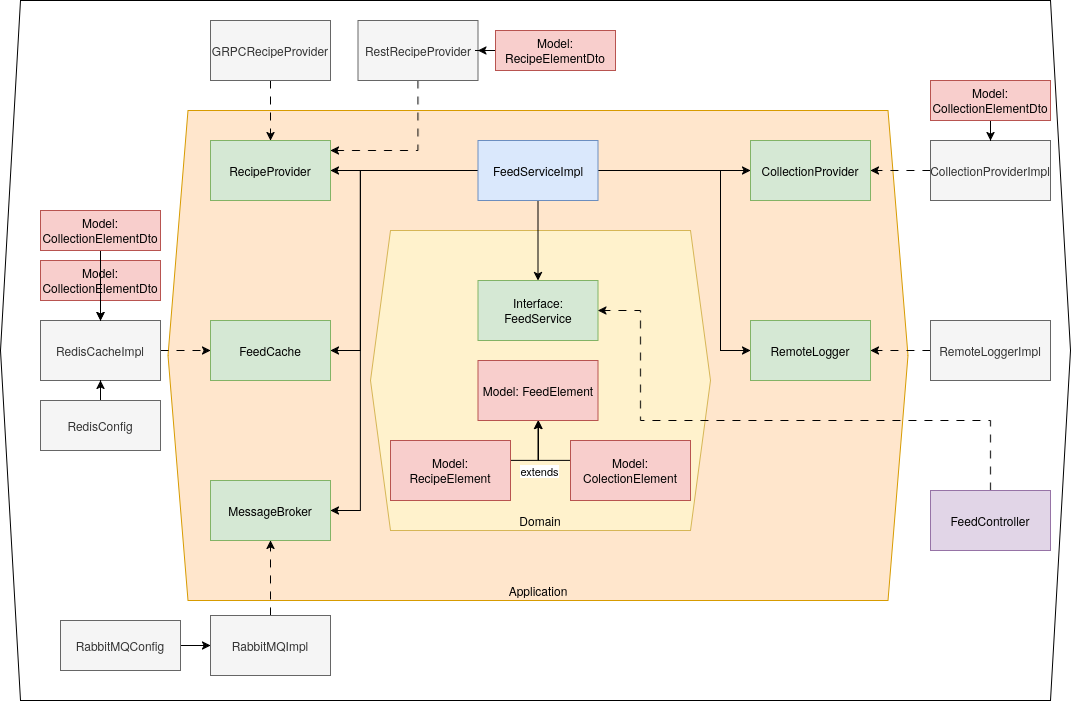

The diagram above was exported from draw.io. Its source (the exported page's mxGraphModel, read from the mxfile embedded in the PNG):
<mxGraphModel dx="2284" dy="1922" grid="1" gridSize="10" guides="1" tooltips="1" connect="1" arrows="1" fold="1" page="1" pageScale="1" pageWidth="850" pageHeight="1100" math="0" shadow="0">
  <root>
    <mxCell id="0" />
    <mxCell id="1" parent="0" />
    <mxCell id="1SnjhYXfxxfOsFqA_u1_-22" value="" style="shape=hexagon;perimeter=hexagonPerimeter2;whiteSpace=wrap;html=1;fixedSize=1;" vertex="1" parent="1">
      <mxGeometry x="-130" y="-20" width="1070" height="700" as="geometry" />
    </mxCell>
    <mxCell id="1SnjhYXfxxfOsFqA_u1_-9" value="Application" style="shape=hexagon;perimeter=hexagonPerimeter2;whiteSpace=wrap;html=1;fixedSize=1;verticalAlign=bottom;fillColor=#ffe6cc;strokeColor=#d79b00;" vertex="1" parent="1">
      <mxGeometry x="37.5" y="90" width="740" height="490" as="geometry" />
    </mxCell>
    <mxCell id="1SnjhYXfxxfOsFqA_u1_-1" value="Domain" style="shape=hexagon;perimeter=hexagonPerimeter2;whiteSpace=wrap;html=1;fixedSize=1;fillColor=#fff2cc;strokeColor=#d6b656;verticalAlign=bottom;" vertex="1" parent="1">
      <mxGeometry x="240" y="210" width="340" height="300" as="geometry" />
    </mxCell>
    <mxCell id="1SnjhYXfxxfOsFqA_u1_-2" value="&lt;div&gt;Interface: FeedService&lt;/div&gt;" style="rounded=0;whiteSpace=wrap;html=1;fillColor=#d5e8d4;strokeColor=#82b366;" vertex="1" parent="1">
      <mxGeometry x="347.5" y="260" width="120" height="60" as="geometry" />
    </mxCell>
    <mxCell id="1SnjhYXfxxfOsFqA_u1_-3" value="&lt;div&gt;Model: FeedElement&lt;/div&gt;" style="rounded=0;whiteSpace=wrap;html=1;fillColor=#f8cecc;strokeColor=#b85450;" vertex="1" parent="1">
      <mxGeometry x="347.5" y="340" width="120" height="60" as="geometry" />
    </mxCell>
    <mxCell id="1SnjhYXfxxfOsFqA_u1_-7" style="edgeStyle=orthogonalEdgeStyle;rounded=0;orthogonalLoop=1;jettySize=auto;html=1;entryX=0.5;entryY=1;entryDx=0;entryDy=0;" edge="1" parent="1" source="1SnjhYXfxxfOsFqA_u1_-4" target="1SnjhYXfxxfOsFqA_u1_-3">
      <mxGeometry relative="1" as="geometry">
        <Array as="points">
          <mxPoint x="408" y="440" />
        </Array>
      </mxGeometry>
    </mxCell>
    <mxCell id="1SnjhYXfxxfOsFqA_u1_-4" value="&lt;div&gt;Model: RecipeElement&lt;/div&gt;" style="rounded=0;whiteSpace=wrap;html=1;fillColor=#f8cecc;strokeColor=#b85450;" vertex="1" parent="1">
      <mxGeometry x="260" y="420" width="120" height="60" as="geometry" />
    </mxCell>
    <mxCell id="1SnjhYXfxxfOsFqA_u1_-6" style="edgeStyle=orthogonalEdgeStyle;rounded=0;orthogonalLoop=1;jettySize=auto;html=1;" edge="1" parent="1" source="1SnjhYXfxxfOsFqA_u1_-5" target="1SnjhYXfxxfOsFqA_u1_-3">
      <mxGeometry relative="1" as="geometry">
        <Array as="points">
          <mxPoint x="408" y="440" />
        </Array>
      </mxGeometry>
    </mxCell>
    <mxCell id="1SnjhYXfxxfOsFqA_u1_-8" value="&lt;div&gt;extends&lt;/div&gt;" style="edgeLabel;html=1;align=center;verticalAlign=middle;resizable=0;points=[];" vertex="1" connectable="0" parent="1SnjhYXfxxfOsFqA_u1_-6">
      <mxGeometry x="-0.5833" y="-1" relative="1" as="geometry">
        <mxPoint x="-17" y="11" as="offset" />
      </mxGeometry>
    </mxCell>
    <mxCell id="1SnjhYXfxxfOsFqA_u1_-5" value="&lt;div&gt;Model: ColectionElement&lt;/div&gt;" style="rounded=0;whiteSpace=wrap;html=1;fillColor=#f8cecc;strokeColor=#b85450;" vertex="1" parent="1">
      <mxGeometry x="440" y="420" width="120" height="60" as="geometry" />
    </mxCell>
    <mxCell id="1SnjhYXfxxfOsFqA_u1_-11" style="edgeStyle=orthogonalEdgeStyle;rounded=0;orthogonalLoop=1;jettySize=auto;html=1;" edge="1" parent="1" source="1SnjhYXfxxfOsFqA_u1_-10" target="1SnjhYXfxxfOsFqA_u1_-2">
      <mxGeometry relative="1" as="geometry" />
    </mxCell>
    <mxCell id="1SnjhYXfxxfOsFqA_u1_-14" style="edgeStyle=orthogonalEdgeStyle;rounded=0;orthogonalLoop=1;jettySize=auto;html=1;" edge="1" parent="1" source="1SnjhYXfxxfOsFqA_u1_-10" target="1SnjhYXfxxfOsFqA_u1_-12">
      <mxGeometry relative="1" as="geometry" />
    </mxCell>
    <mxCell id="1SnjhYXfxxfOsFqA_u1_-15" style="edgeStyle=orthogonalEdgeStyle;rounded=0;orthogonalLoop=1;jettySize=auto;html=1;" edge="1" parent="1" source="1SnjhYXfxxfOsFqA_u1_-10" target="1SnjhYXfxxfOsFqA_u1_-13">
      <mxGeometry relative="1" as="geometry" />
    </mxCell>
    <mxCell id="1SnjhYXfxxfOsFqA_u1_-17" style="edgeStyle=orthogonalEdgeStyle;rounded=0;orthogonalLoop=1;jettySize=auto;html=1;entryX=1;entryY=0.5;entryDx=0;entryDy=0;" edge="1" parent="1" source="1SnjhYXfxxfOsFqA_u1_-10" target="1SnjhYXfxxfOsFqA_u1_-16">
      <mxGeometry relative="1" as="geometry">
        <Array as="points">
          <mxPoint x="230" y="150" />
          <mxPoint x="230" y="330" />
        </Array>
      </mxGeometry>
    </mxCell>
    <mxCell id="1SnjhYXfxxfOsFqA_u1_-20" style="edgeStyle=orthogonalEdgeStyle;rounded=0;orthogonalLoop=1;jettySize=auto;html=1;entryX=0;entryY=0.5;entryDx=0;entryDy=0;" edge="1" parent="1" source="1SnjhYXfxxfOsFqA_u1_-10" target="1SnjhYXfxxfOsFqA_u1_-19">
      <mxGeometry relative="1" as="geometry">
        <Array as="points">
          <mxPoint x="590" y="150" />
          <mxPoint x="590" y="330" />
        </Array>
      </mxGeometry>
    </mxCell>
    <mxCell id="1SnjhYXfxxfOsFqA_u1_-21" style="edgeStyle=orthogonalEdgeStyle;rounded=0;orthogonalLoop=1;jettySize=auto;html=1;entryX=1;entryY=0.5;entryDx=0;entryDy=0;" edge="1" parent="1" source="1SnjhYXfxxfOsFqA_u1_-10" target="1SnjhYXfxxfOsFqA_u1_-18">
      <mxGeometry relative="1" as="geometry">
        <Array as="points">
          <mxPoint x="230" y="150" />
          <mxPoint x="230" y="490" />
        </Array>
      </mxGeometry>
    </mxCell>
    <mxCell id="1SnjhYXfxxfOsFqA_u1_-10" value="FeedServiceImpl" style="rounded=0;whiteSpace=wrap;html=1;fillColor=#dae8fc;strokeColor=#6c8ebf;" vertex="1" parent="1">
      <mxGeometry x="347.5" y="120" width="120" height="60" as="geometry" />
    </mxCell>
    <mxCell id="1SnjhYXfxxfOsFqA_u1_-12" value="&lt;div&gt;CollectionProvider&lt;/div&gt;" style="rounded=0;whiteSpace=wrap;html=1;fillColor=#d5e8d4;strokeColor=#82b366;" vertex="1" parent="1">
      <mxGeometry x="620" y="120" width="120" height="60" as="geometry" />
    </mxCell>
    <mxCell id="1SnjhYXfxxfOsFqA_u1_-13" value="RecipeProvider" style="rounded=0;whiteSpace=wrap;html=1;fillColor=#d5e8d4;strokeColor=#82b366;" vertex="1" parent="1">
      <mxGeometry x="80" y="120" width="120" height="60" as="geometry" />
    </mxCell>
    <mxCell id="1SnjhYXfxxfOsFqA_u1_-16" value="FeedCache" style="rounded=0;whiteSpace=wrap;html=1;fillColor=#d5e8d4;strokeColor=#82b366;" vertex="1" parent="1">
      <mxGeometry x="80" y="300" width="120" height="60" as="geometry" />
    </mxCell>
    <mxCell id="1SnjhYXfxxfOsFqA_u1_-18" value="MessageBroker" style="rounded=0;whiteSpace=wrap;html=1;fillColor=#d5e8d4;strokeColor=#82b366;" vertex="1" parent="1">
      <mxGeometry x="80" y="460" width="120" height="60" as="geometry" />
    </mxCell>
    <mxCell id="1SnjhYXfxxfOsFqA_u1_-19" value="RemoteLogger" style="rounded=0;whiteSpace=wrap;html=1;fillColor=#d5e8d4;strokeColor=#82b366;" vertex="1" parent="1">
      <mxGeometry x="620" y="300" width="120" height="60" as="geometry" />
    </mxCell>
    <mxCell id="1SnjhYXfxxfOsFqA_u1_-24" style="edgeStyle=orthogonalEdgeStyle;rounded=0;orthogonalLoop=1;jettySize=auto;html=1;dashed=1;dashPattern=8 8;" edge="1" parent="1" source="1SnjhYXfxxfOsFqA_u1_-23" target="1SnjhYXfxxfOsFqA_u1_-19">
      <mxGeometry relative="1" as="geometry" />
    </mxCell>
    <mxCell id="1SnjhYXfxxfOsFqA_u1_-23" value="RemoteLoggerImpl" style="rounded=0;whiteSpace=wrap;html=1;fillColor=#f5f5f5;fontColor=#333333;strokeColor=#666666;" vertex="1" parent="1">
      <mxGeometry x="800" y="300" width="120" height="60" as="geometry" />
    </mxCell>
    <mxCell id="1SnjhYXfxxfOsFqA_u1_-26" style="edgeStyle=orthogonalEdgeStyle;rounded=0;orthogonalLoop=1;jettySize=auto;html=1;dashed=1;dashPattern=8 8;" edge="1" parent="1" source="1SnjhYXfxxfOsFqA_u1_-25" target="1SnjhYXfxxfOsFqA_u1_-18">
      <mxGeometry relative="1" as="geometry" />
    </mxCell>
    <mxCell id="1SnjhYXfxxfOsFqA_u1_-25" value="RabbitMQImpl" style="rounded=0;whiteSpace=wrap;html=1;fillColor=#f5f5f5;fontColor=#333333;strokeColor=#666666;" vertex="1" parent="1">
      <mxGeometry x="80" y="595" width="120" height="60" as="geometry" />
    </mxCell>
    <mxCell id="1SnjhYXfxxfOsFqA_u1_-46" style="edgeStyle=orthogonalEdgeStyle;rounded=0;orthogonalLoop=1;jettySize=auto;html=1;entryX=0;entryY=0.5;entryDx=0;entryDy=0;" edge="1" parent="1" source="1SnjhYXfxxfOsFqA_u1_-27" target="1SnjhYXfxxfOsFqA_u1_-25">
      <mxGeometry relative="1" as="geometry" />
    </mxCell>
    <mxCell id="1SnjhYXfxxfOsFqA_u1_-27" value="RabbitMQConfig" style="rounded=0;whiteSpace=wrap;html=1;fillColor=#f5f5f5;fontColor=#333333;strokeColor=#666666;" vertex="1" parent="1">
      <mxGeometry x="-70" y="600" width="120" height="50" as="geometry" />
    </mxCell>
    <mxCell id="1SnjhYXfxxfOsFqA_u1_-30" style="edgeStyle=orthogonalEdgeStyle;rounded=0;orthogonalLoop=1;jettySize=auto;html=1;dashed=1;dashPattern=8 8;" edge="1" parent="1" source="1SnjhYXfxxfOsFqA_u1_-29" target="1SnjhYXfxxfOsFqA_u1_-16">
      <mxGeometry relative="1" as="geometry" />
    </mxCell>
    <mxCell id="1SnjhYXfxxfOsFqA_u1_-29" value="RedisCacheImpl" style="rounded=0;whiteSpace=wrap;html=1;fillColor=#f5f5f5;fontColor=#333333;strokeColor=#666666;" vertex="1" parent="1">
      <mxGeometry x="-90" y="300" width="120" height="60" as="geometry" />
    </mxCell>
    <mxCell id="1SnjhYXfxxfOsFqA_u1_-32" style="edgeStyle=orthogonalEdgeStyle;rounded=0;orthogonalLoop=1;jettySize=auto;html=1;" edge="1" parent="1" source="1SnjhYXfxxfOsFqA_u1_-31" target="1SnjhYXfxxfOsFqA_u1_-29">
      <mxGeometry relative="1" as="geometry" />
    </mxCell>
    <mxCell id="1SnjhYXfxxfOsFqA_u1_-31" value="RedisConfig" style="rounded=0;whiteSpace=wrap;html=1;fillColor=#f5f5f5;fontColor=#333333;strokeColor=#666666;" vertex="1" parent="1">
      <mxGeometry x="-90" y="380" width="120" height="50" as="geometry" />
    </mxCell>
    <mxCell id="1SnjhYXfxxfOsFqA_u1_-34" style="edgeStyle=orthogonalEdgeStyle;rounded=0;orthogonalLoop=1;jettySize=auto;html=1;dashed=1;dashPattern=8 8;" edge="1" parent="1" source="1SnjhYXfxxfOsFqA_u1_-33" target="1SnjhYXfxxfOsFqA_u1_-13">
      <mxGeometry relative="1" as="geometry" />
    </mxCell>
    <mxCell id="1SnjhYXfxxfOsFqA_u1_-33" value="GRPCRecipeProvider" style="rounded=0;whiteSpace=wrap;html=1;fillColor=#f5f5f5;fontColor=#333333;strokeColor=#666666;" vertex="1" parent="1">
      <mxGeometry x="80" width="120" height="60" as="geometry" />
    </mxCell>
    <mxCell id="1SnjhYXfxxfOsFqA_u1_-37" style="edgeStyle=orthogonalEdgeStyle;rounded=0;orthogonalLoop=1;jettySize=auto;html=1;dashed=1;dashPattern=8 8;" edge="1" parent="1" source="1SnjhYXfxxfOsFqA_u1_-36" target="1SnjhYXfxxfOsFqA_u1_-12">
      <mxGeometry relative="1" as="geometry" />
    </mxCell>
    <mxCell id="1SnjhYXfxxfOsFqA_u1_-36" value="&lt;div&gt;CollectionProviderImpl&lt;/div&gt;" style="rounded=0;whiteSpace=wrap;html=1;fillColor=#f5f5f5;fontColor=#333333;strokeColor=#666666;" vertex="1" parent="1">
      <mxGeometry x="800" y="120" width="120" height="60" as="geometry" />
    </mxCell>
    <mxCell id="1SnjhYXfxxfOsFqA_u1_-39" style="edgeStyle=orthogonalEdgeStyle;rounded=0;orthogonalLoop=1;jettySize=auto;html=1;" edge="1" parent="1" source="1SnjhYXfxxfOsFqA_u1_-38" target="1SnjhYXfxxfOsFqA_u1_-36">
      <mxGeometry relative="1" as="geometry" />
    </mxCell>
    <mxCell id="1SnjhYXfxxfOsFqA_u1_-38" value="&lt;div&gt;Model: CollectionElementDto&lt;/div&gt;" style="rounded=0;whiteSpace=wrap;html=1;fillColor=#f8cecc;strokeColor=#b85450;" vertex="1" parent="1">
      <mxGeometry x="800" y="60" width="120" height="40" as="geometry" />
    </mxCell>
    <mxCell id="1SnjhYXfxxfOsFqA_u1_-42" style="edgeStyle=orthogonalEdgeStyle;rounded=0;orthogonalLoop=1;jettySize=auto;html=1;" edge="1" parent="1" source="1SnjhYXfxxfOsFqA_u1_-41" target="1SnjhYXfxxfOsFqA_u1_-29">
      <mxGeometry relative="1" as="geometry" />
    </mxCell>
    <mxCell id="1SnjhYXfxxfOsFqA_u1_-41" value="&lt;div&gt;Model: CollectionElementDto&lt;/div&gt;" style="rounded=0;whiteSpace=wrap;html=1;fillColor=#f8cecc;strokeColor=#b85450;" vertex="1" parent="1">
      <mxGeometry x="-90" y="240" width="120" height="40" as="geometry" />
    </mxCell>
    <mxCell id="1SnjhYXfxxfOsFqA_u1_-48" style="edgeStyle=orthogonalEdgeStyle;rounded=0;orthogonalLoop=1;jettySize=auto;html=1;" edge="1" parent="1" source="1SnjhYXfxxfOsFqA_u1_-43" target="1SnjhYXfxxfOsFqA_u1_-29">
      <mxGeometry relative="1" as="geometry" />
    </mxCell>
    <mxCell id="1SnjhYXfxxfOsFqA_u1_-43" value="&lt;div&gt;Model: CollectionElementDto&lt;/div&gt;" style="rounded=0;whiteSpace=wrap;html=1;fillColor=#f8cecc;strokeColor=#b85450;" vertex="1" parent="1">
      <mxGeometry x="-90" y="190" width="120" height="40" as="geometry" />
    </mxCell>
    <mxCell id="1SnjhYXfxxfOsFqA_u1_-50" style="edgeStyle=orthogonalEdgeStyle;rounded=0;orthogonalLoop=1;jettySize=auto;html=1;dashed=1;dashPattern=8 8;" edge="1" parent="1" source="1SnjhYXfxxfOsFqA_u1_-49" target="1SnjhYXfxxfOsFqA_u1_-13">
      <mxGeometry relative="1" as="geometry">
        <Array as="points">
          <mxPoint x="288" y="130" />
        </Array>
      </mxGeometry>
    </mxCell>
    <mxCell id="1SnjhYXfxxfOsFqA_u1_-49" value="&lt;div&gt;RestRecipeProvider&lt;/div&gt;" style="rounded=0;whiteSpace=wrap;html=1;fillColor=#f5f5f5;fontColor=#333333;strokeColor=#666666;" vertex="1" parent="1">
      <mxGeometry x="227.5" width="120" height="60" as="geometry" />
    </mxCell>
    <mxCell id="1SnjhYXfxxfOsFqA_u1_-52" style="edgeStyle=orthogonalEdgeStyle;rounded=0;orthogonalLoop=1;jettySize=auto;html=1;" edge="1" parent="1" source="1SnjhYXfxxfOsFqA_u1_-51" target="1SnjhYXfxxfOsFqA_u1_-49">
      <mxGeometry relative="1" as="geometry" />
    </mxCell>
    <mxCell id="1SnjhYXfxxfOsFqA_u1_-51" value="&lt;div&gt;Model: RecipeElementDto&lt;/div&gt;" style="rounded=0;whiteSpace=wrap;html=1;fillColor=#f8cecc;strokeColor=#b85450;" vertex="1" parent="1">
      <mxGeometry x="365" y="10" width="120" height="40" as="geometry" />
    </mxCell>
    <mxCell id="1SnjhYXfxxfOsFqA_u1_-54" style="edgeStyle=orthogonalEdgeStyle;rounded=0;orthogonalLoop=1;jettySize=auto;html=1;dashed=1;dashPattern=8 8;" edge="1" parent="1" source="1SnjhYXfxxfOsFqA_u1_-53" target="1SnjhYXfxxfOsFqA_u1_-2">
      <mxGeometry relative="1" as="geometry">
        <Array as="points">
          <mxPoint x="860" y="400" />
          <mxPoint x="510" y="400" />
          <mxPoint x="510" y="290" />
        </Array>
      </mxGeometry>
    </mxCell>
    <mxCell id="1SnjhYXfxxfOsFqA_u1_-53" value="FeedController" style="rounded=0;whiteSpace=wrap;html=1;fillColor=#e1d5e7;strokeColor=#9673a6;" vertex="1" parent="1">
      <mxGeometry x="800" y="470" width="120" height="60" as="geometry" />
    </mxCell>
  </root>
</mxGraphModel>